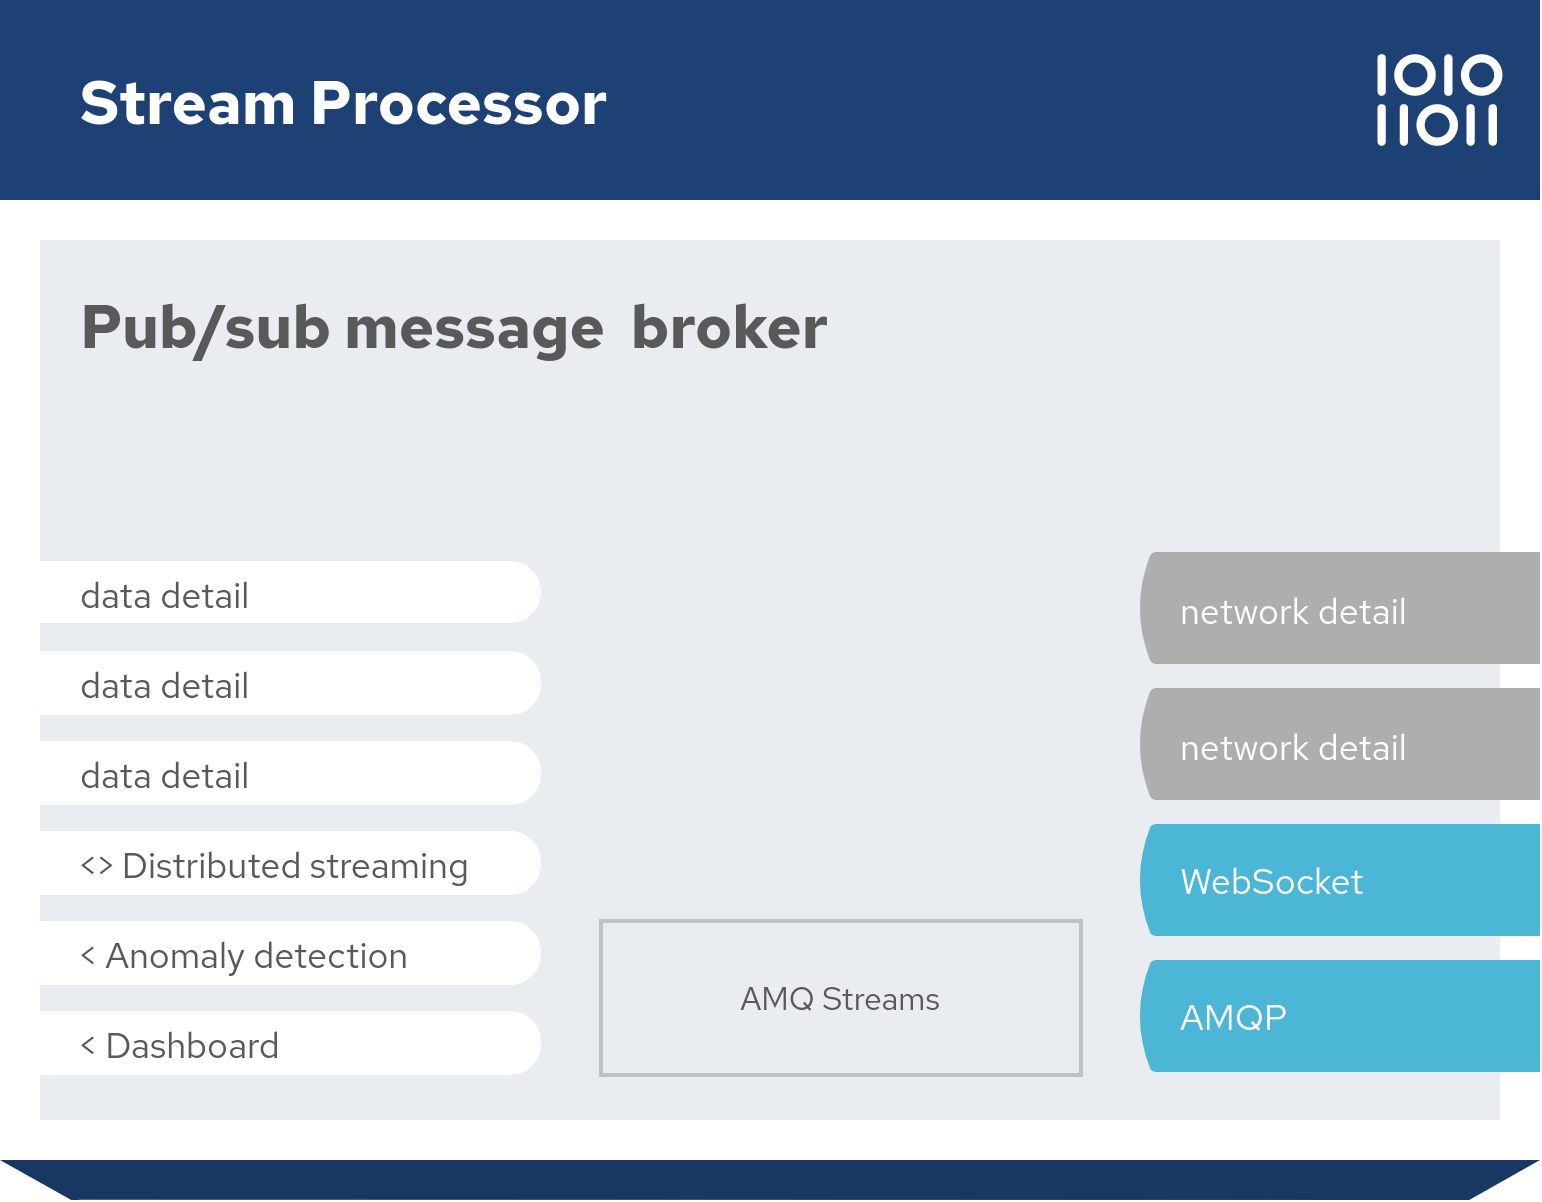

The diagram above was exported from draw.io. Its source (the exported page's mxGraphModel, read from the mxfile embedded in the PNG):
<mxGraphModel dx="1422" dy="759" grid="1" gridSize="10" guides="1" tooltips="1" connect="1" arrows="1" fold="1" page="1" pageScale="1" pageWidth="850" pageHeight="1100" math="0" shadow="0">
  <root>
    <mxCell id="0" />
    <mxCell id="1" parent="0" />
    <mxCell id="2" value="" style="group;connectable=0;resizable=0;rotatable=0;movable=1;fontFamily=Red Hat Text;fontSize=30;" vertex="1" parent="1">
      <mxGeometry x="260" y="340" width="770" height="600" as="geometry" />
    </mxCell>
    <mxCell id="3" value="" style="shape=image;image=data:image/svg+xml,(base64 omitted: 664 chars);imageAspect=0;allowArrows=0;connectable=0;recursiveResize=0;part=1;editable=0;movable=0;resizable=0;rotatable=0;cloneable=0;deletable=0;" vertex="1" parent="2">
      <mxGeometry width="770" height="600" as="geometry" />
    </mxCell>
    <mxCell id="4" value="" style="shape=image;image=data:image/svg+xml,(base64 omitted: 1488 chars);recursiveResize=0;editable=0;resizable=0;rotatable=0;cloneable=0;imageAspect=0;connectable=0;movable=1;fontFamily=Helvetica;fontSize=12;fontColor=#000000;align=center;strokeColor=#000000;fillColor=#ffffff;part=1;" vertex="1" parent="2">
      <mxGeometry x="670" width="100" height="100" as="geometry" />
    </mxCell>
    <mxCell id="5" value="Stream Processor" style="text;html=1;fontSize=30;fontColor=#FFFFFF;fontFamily=Red Hat Text;fontStyle=1;verticalAlign=middle;connectable=0;spacing=0;recursiveResize=0;movable=0;resizable=0;rotatable=0;cloneable=0;deletable=0;imageAspect=0;whiteSpace=wrap;part=1;" vertex="1" parent="2">
      <mxGeometry x="40" width="620" height="100" as="geometry" />
    </mxCell>
    <mxCell id="6" value="Pub/sub message&amp;nbsp; broker" style="text;html=1;fontSize=30;fontColor=#595959;fontFamily=Red Hat Text;fontStyle=1;verticalAlign=top;connectable=0;spacing=0;recursiveResize=0;movable=0;resizable=0;rotatable=0;cloneable=0;deletable=0;imageAspect=0;whiteSpace=wrap;part=1;" vertex="1" parent="2">
      <mxGeometry x="40" y="140" width="500" height="124" as="geometry" />
    </mxCell>
    <mxCell id="7" value="data detail" style="shape=mxgraph.basic.three_corner_round_rect;verticalLabelPosition=middle;verticalAlign=top;html=1;dx=7.75;strokeColor=none;fillColor=#FFFFFF;fontFamily=Red Hat Text;fontSize=18;fontColor=#595959;align=left;spacingLeft=38;whiteSpace=nowrap;connectable=0;allowArrows=0;recursiveResize=0;part=1;expand=0;movable=0;resizable=0;rotatable=0;cloneable=0;" vertex="1" parent="2">
      <mxGeometry y="280" width="270" height="31" as="geometry" />
    </mxCell>
    <mxCell id="8" value="data detail" style="shape=mxgraph.basic.three_corner_round_rect;verticalLabelPosition=middle;verticalAlign=top;html=1;dx=7.75;strokeColor=none;fillColor=#FFFFFF;fontFamily=Red Hat Text;fontSize=18;fontColor=#595959;align=left;spacingLeft=38;whiteSpace=nowrap;connectable=0;allowArrows=0;recursiveResize=0;part=1;expand=0;movable=0;resizable=0;rotatable=0;cloneable=0;" vertex="1" parent="2">
      <mxGeometry y="325" width="270" height="32" as="geometry" />
    </mxCell>
    <mxCell id="9" value="data detail" style="shape=mxgraph.basic.three_corner_round_rect;verticalLabelPosition=middle;verticalAlign=top;html=1;dx=7.75;strokeColor=none;fillColor=#FFFFFF;fontFamily=Red Hat Text;fontSize=18;fontColor=#595959;align=left;spacingLeft=38;whiteSpace=nowrap;connectable=0;allowArrows=0;recursiveResize=0;part=1;expand=0;movable=0;resizable=0;rotatable=0;cloneable=0;" vertex="1" parent="2">
      <mxGeometry y="370" width="270" height="32" as="geometry" />
    </mxCell>
    <mxCell id="10" value="&amp;lt;&amp;gt; Distributed streaming" style="shape=mxgraph.basic.three_corner_round_rect;verticalLabelPosition=middle;verticalAlign=top;html=1;dx=7.75;strokeColor=none;fillColor=#FFFFFF;fontFamily=Red Hat Text;fontSize=18;fontColor=#595959;align=left;spacingLeft=38;whiteSpace=nowrap;connectable=0;allowArrows=0;recursiveResize=0;part=1;expand=0;movable=0;resizable=0;rotatable=0;cloneable=0;" vertex="1" parent="2">
      <mxGeometry y="415" width="270" height="32" as="geometry" />
    </mxCell>
    <mxCell id="11" value="&amp;lt; Anomaly detection" style="shape=mxgraph.basic.three_corner_round_rect;verticalLabelPosition=middle;verticalAlign=top;html=1;dx=7.75;strokeColor=none;fillColor=#FFFFFF;fontFamily=Red Hat Text;fontSize=18;fontColor=#595959;align=left;spacingLeft=38;whiteSpace=nowrap;connectable=0;allowArrows=0;recursiveResize=0;part=1;expand=0;movable=0;resizable=0;rotatable=0;cloneable=0;" vertex="1" parent="2">
      <mxGeometry y="460" width="270" height="32" as="geometry" />
    </mxCell>
    <mxCell id="12" value="&amp;lt; Dashboard" style="shape=mxgraph.basic.three_corner_round_rect;verticalLabelPosition=middle;verticalAlign=top;html=1;dx=7.75;strokeColor=none;fillColor=#FFFFFF;fontFamily=Red Hat Text;fontSize=18;fontColor=#595959;align=left;spacingLeft=38;whiteSpace=nowrap;connectable=0;allowArrows=0;recursiveResize=0;part=1;expand=0;movable=0;resizable=0;rotatable=0;cloneable=0;" vertex="1" parent="2">
      <mxGeometry y="505" width="270" height="32" as="geometry" />
    </mxCell>
    <mxCell id="13" value="AMQ Streams" style="whiteSpace=wrap;html=1;fillColor=none;fontFamily=Red Hat Text;fontSize=16;fontColor=#595959;align=center;strokeWidth=2;rounded=0;perimeterSpacing=0;strokeColor=#00000030;fontStyle=0;imageAspect=0;connectable=0;recursiveResize=0;part=1;movable=0;resizable=0;rotatable=0;cloneable=0;" vertex="1" parent="2">
      <mxGeometry x="300" y="460" width="240" height="77" as="geometry" />
    </mxCell>
    <mxCell id="14" value="network detail" style="shape=image;image=data:image/svg+xml,(base64 omitted: 532 chars);fontFamily=Red Hat Text;fontSize=18;fontColor=#FFFFFF;align=left;spacingLeft=20;spacing=0;connectable=0;imageAspect=0;recursiveResize=0;part=1;movable=0;resizable=0;rotatable=0;cloneable=0;" vertex="1" parent="2">
      <mxGeometry x="570" y="276" width="200" height="56" as="geometry" />
    </mxCell>
    <mxCell id="15" value="network detail" style="shape=image;image=data:image/svg+xml,(base64 omitted: 532 chars);fontFamily=Red Hat Text;fontSize=18;fontColor=#FFFFFF;align=left;spacingLeft=20;spacing=0;connectable=0;imageAspect=0;recursiveResize=0;part=1;movable=0;resizable=0;rotatable=0;cloneable=0;" vertex="1" parent="2">
      <mxGeometry x="570" y="344" width="200" height="56" as="geometry" />
    </mxCell>
    <mxCell id="16" value="WebSocket" style="shape=image;aspect=fixed;image=data:image/svg+xml,(base64 omitted: 364 chars);fontFamily=Red Hat Text;fontSize=18;fontColor=#FFFFFF;align=left;spacingLeft=20;spacing=0;spacingBottom=2;imageAspect=0;connectable=0;recursiveResize=0;movable=0;resizable=0;rotatable=0;cloneable=0;strokeColor=#000000;fillColor=#ffffff;part=1;" vertex="1" parent="2">
      <mxGeometry x="570" y="412" width="200" height="56" as="geometry" />
    </mxCell>
    <mxCell id="17" value="AMQP" style="shape=image;aspect=fixed;image=data:image/svg+xml,(base64 omitted: 364 chars);fontFamily=Red Hat Text;fontSize=18;fontColor=#FFFFFF;align=left;spacingLeft=20;spacing=0;spacingBottom=2;imageAspect=0;connectable=0;recursiveResize=0;movable=0;resizable=0;rotatable=0;cloneable=0;strokeColor=#000000;fillColor=#ffffff;part=1;" vertex="1" parent="2">
      <mxGeometry x="570" y="480" width="200" height="56" as="geometry" />
    </mxCell>
  </root>
</mxGraphModel>